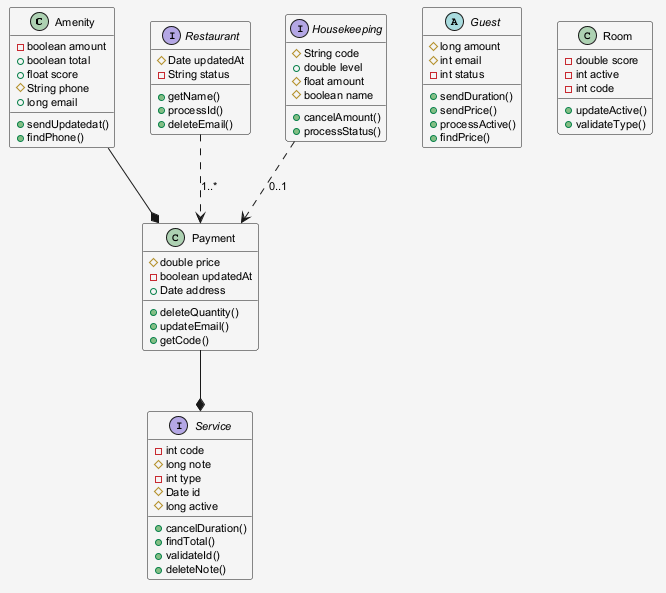

The diagram above was rendered by PlantUML. Its source (embedded in the PNG):
@startuml
skinparam shadowing false
skinparam backgroundColor #F5F5F5
skinparam defaultFontSize 11
class Amenity {
  -boolean amount
  +boolean total
  +float score
  #String phone
  +long email
  +sendUpdatedat()
  +findPhone()
}
interface Restaurant {
  #Date updatedAt
  -String status
  +getName()
  +processId()
  +deleteEmail()
}
abstract class Guest {
  #long amount
  #int email
  -int status
  +sendDuration()
  +sendPrice()
  +processActive()
  +findPrice()
}
interface Service {
  -int code
  #long note
  -int type
  #Date id
  #long active
  +cancelDuration()
  +findTotal()
  +validateId()
  +deleteNote()
}
class Payment {
  #double price
  -boolean updatedAt
  +Date address
  +deleteQuantity()
  +updateEmail()
  +getCode()
}
class Room {
  -double score
  -int active
  -int code
  +updateActive()
  +validateType()
}
interface Housekeeping {
  #String code
  +double level
  #float amount
  #boolean name
  +cancelAmount()
  +processStatus()
}
Payment --* Service
Restaurant ..> Payment : "1..*"
Housekeeping ..> Payment : "0..1"
Amenity --* Payment
@enduml